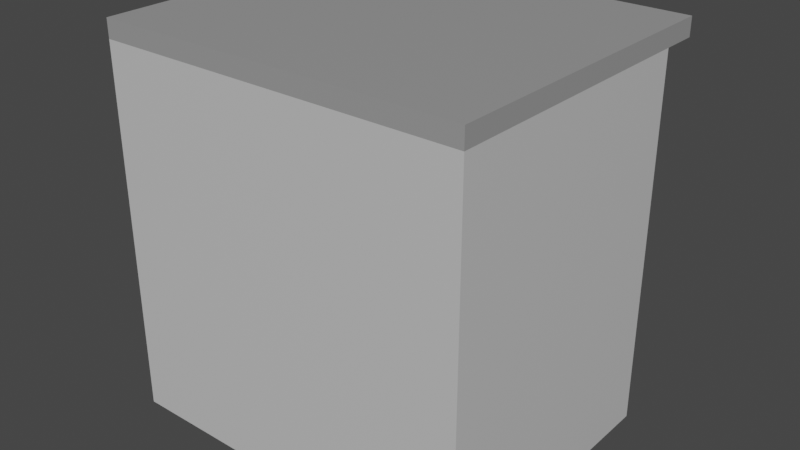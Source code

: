# Source: kitchencounter.blend  (saved by Blender 2.92.15; exported with 4.5.12 LTS)
import bpy
from mathutils import Matrix  # noqa: F401  (used for matrix-valued properties, if any)

bpy.ops.wm.read_factory_settings(use_empty=True)
scene = bpy.context.scene
scene.name = 'Scene'

# ---- collections
col_collection = bpy.data.collections.new('Collection'); scene.collection.children.link(col_collection)

# ---- materials (node trees are filled in below, after node groups)
mat_counterbody = bpy.data.materials.new('counterBody')
mat_counterbody.alpha_threshold = 0.0
mat_counterbody.use_transparent_shadow = False
mat_counterbody.line_color = (0.0, 0.0, 0.0, 1.0)
mat_counterplate = bpy.data.materials.new('counterPlate')
mat_counterplate.use_transparent_shadow = False
mat_counterdrawers = bpy.data.materials.new('counterDrawers')
mat_counterdrawers.use_transparent_shadow = False

# ---- material node trees
mat_counterbody.use_nodes = True; mat_counterbody.node_tree.nodes.clear()
_N = mat_counterbody.node_tree.nodes; _L = mat_counterbody.node_tree.links
n0 = _N.new('ShaderNodeOutputMaterial'); n0.name = 'Material Output'; n0.location = (300, 300)
n1 = _N.new('ShaderNodeBsdfPrincipled'); n1.name = 'Principled BSDF'; n1.location = (10, 300)
n1.distribution = 'GGX'
n1.subsurface_method = 'BURLEY'
n1.inputs[0].default_value = (0.5972, 0.5972, 0.5972, 1.0)
n1.inputs[2].default_value = 0.4
n1.inputs[3].default_value = 1.45
n1.inputs[27].default_value = (0.0, 0.0, 0.0, 1.0)
n1.inputs[28].default_value = 1.0
_L.new(n1.outputs[0], n0.inputs[0])
n0.is_active_output = True
mat_counterplate.use_nodes = True; mat_counterplate.node_tree.nodes.clear()
_N = mat_counterplate.node_tree.nodes; _L = mat_counterplate.node_tree.links
n0 = _N.new('ShaderNodeBsdfPrincipled'); n0.name = 'Principled BSDF'; n0.location = (10, 300)
n0.distribution = 'GGX'
n0.subsurface_method = 'BURLEY'
n0.inputs[0].default_value = (0.3236, 0.3236, 0.3236, 1.0)
n0.inputs[3].default_value = 1.45
n0.inputs[27].default_value = (0.0, 0.0, 0.0, 1.0)
n0.inputs[28].default_value = 1.0
n1 = _N.new('ShaderNodeOutputMaterial'); n1.name = 'Material Output'; n1.location = (300, 300)
_L.new(n0.outputs[0], n1.inputs[0])
n1.is_active_output = True
mat_counterdrawers.use_nodes = True; mat_counterdrawers.node_tree.nodes.clear()
_N = mat_counterdrawers.node_tree.nodes; _L = mat_counterdrawers.node_tree.links
n0 = _N.new('ShaderNodeBsdfPrincipled'); n0.name = 'Principled BSDF'; n0.location = (10, 300)
n0.distribution = 'GGX'
n0.subsurface_method = 'BURLEY'
n0.inputs[0].default_value = (0.4342, 0.4342, 0.4342, 1.0)
n0.inputs[3].default_value = 1.45
n0.inputs[27].default_value = (0.0, 0.0, 0.0, 1.0)
n0.inputs[28].default_value = 1.0
n1 = _N.new('ShaderNodeOutputMaterial'); n1.name = 'Material Output'; n1.location = (300, 300)
_L.new(n0.outputs[0], n1.inputs[0])
n1.is_active_output = True

# ---- world
world_world = bpy.data.worlds.new('World'); scene.world = world_world
world_world.use_nodes = True; world_world.node_tree.nodes.clear()
_N = world_world.node_tree.nodes; _L = world_world.node_tree.links
n0 = _N.new('ShaderNodeOutputWorld'); n0.name = 'World Output'; n0.location = (300, 300)
n1 = _N.new('ShaderNodeBackground'); n1.name = 'Background'; n1.location = (10, 300)
n1.inputs[0].default_value = (0.05088, 0.05088, 0.05088, 1.0)
_L.new(n1.outputs[0], n0.inputs[0])
n0.is_active_output = True
world_world.color = (0.05088, 0.05088, 0.05088)
world_world.use_sun_shadow = False
world_world.sun_shadow_jitter_overblur = 0.0

# ---- meshes
me_cube = bpy.data.meshes.new('Cube')
me_cube.from_pydata([(0.5, 0.3266, 0.4762), (0.5, 0.3266, -0.5238), (0.5, -0.4234, 0.4762), (0.5, -0.4234, -0.5238), (-0.5, 0.3266, 0.4762), (-0.5, 0.3266, -0.5238), (-0.5, -0.4234, 0.4762), (-0.5, -0.4234, -0.5238), (-0.5, -0.4234, 0.4762), (-0.5, -0.4234, 0.5262), (-0.5, 0.4266, 0.4762), (-0.5, 0.4266, 0.5262), (0.5, -0.4234, 0.4762), (0.5, -0.4234, 0.5262), (0.5, 0.4266, 0.4762), (0.5, 0.4266, 0.5262), (-0.4, 0.1516, -0.4988), (-0.4, 0.1516, -0.1988), (-0.4, 0.3516, -0.4988), (-0.4, 0.3516, -0.1988), (0.4, 0.1516, -0.4988), (0.4, 0.1516, -0.1988), (0.4, 0.3516, -0.4988), (0.4, 0.3516, -0.1988), (-0.4, 0.1516, 0.1512), (-0.4, 0.1516, 0.4512), (-0.4, 0.3516, 0.1512), (-0.4, 0.3516, 0.4512), (0.4, 0.1516, 0.1512), (0.4, 0.1516, 0.4512), (0.4, 0.3516, 0.1512), (0.4, 0.3516, 0.4512), (-0.4, 0.1516, -0.1738), (-0.4, 0.1516, 0.1262), (-0.4, 0.3516, -0.1738), (-0.4, 0.3516, 0.1262), (0.4, 0.1516, -0.1738), (0.4, 0.1516, 0.1262), (0.4, 0.3516, -0.1738), (0.4, 0.3516, 0.1262)], [], [(0, 4, 6, 2), (3, 2, 6, 7), (7, 6, 4, 5), (5, 1, 3, 7), (1, 0, 2, 3), (5, 4, 0, 1), (8, 9, 11, 10), (10, 11, 15, 14), (14, 15, 13, 12), (12, 13, 9, 8), (10, 14, 12, 8), (15, 11, 9, 13), (16, 17, 19, 18), (18, 19, 23, 22), (22, 23, 21, 20), (20, 21, 17, 16), (18, 22, 20, 16), (23, 19, 17, 21), (24, 25, 27, 26), (26, 27, 31, 30), (30, 31, 29, 28), (28, 29, 25, 24), (26, 30, 28, 24), (31, 27, 25, 29), (32, 33, 35, 34), (34, 35, 39, 38), (38, 39, 37, 36), (36, 37, 33, 32), (34, 38, 36, 32), (39, 35, 33, 37)])
me_cube.polygons.foreach_set('material_index', [0, 0, 0, 0, 0, 0, 1, 1, 1, 1, 1, 1, 2, 2, 2, 2, 2, 2, 2, 2, 2, 2, 2, 2, 2, 2, 2, 2, 2, 2])
_uv = me_cube.uv_layers.new(name='UVMap')
_uv.uv.foreach_set('vector', [0.625, 0.5, 0.875, 0.5, 0.875, 0.75, 0.625, 0.75, 0.375, 0.75, 0.625, 0.75, 0.625, 1.0, 0.375, 1.0, 0.375, 0.0, 0.625, 0.0, 0.625, 0.25, 0.375, 0.25, 0.125, 0.5, 0.375, 0.5, 0.375, 0.75, 0.125, 0.75, 0.375, 0.5, 0.625, 0.5, 0.625, 0.75, 0.375, 0.75, 0.375, 0.25, 0.625, 0.25, 0.625, 0.5, 0.375, 0.5, 0.375, 0.0, 0.625, 0.0, 0.625, 0.25, 0.375, 0.25, 0.375, 0.25, 0.625, 0.25, 0.625, 0.5, 0.375, 0.5, 0.375, 0.5, 0.625, 0.5, 0.625, 0.75, 0.375, 0.75, 0.375, 0.75, 0.625, 0.75, 0.625, 1.0, 0.375, 1.0, 0.125, 0.5, 0.375, 0.5, 0.375, 0.75, 0.125, 0.75, 0.625, 0.5, 0.875, 0.5, 0.875, 0.75, 0.625, 0.75, 0.375, 0.0, 0.625, 0.0, 0.625, 0.25, 0.375, 0.25, 0.375, 0.25, 0.625, 0.25, 0.625, 0.5, 0.375, 0.5, 0.375, 0.5, 0.625, 0.5, 0.625, 0.75, 0.375, 0.75, 0.375, 0.75, 0.625, 0.75, 0.625, 1.0, 0.375, 1.0, 0.125, 0.5, 0.375, 0.5, 0.375, 0.75, 0.125, 0.75, 0.625, 0.5, 0.875, 0.5, 0.875, 0.75, 0.625, 0.75, 0.375, 0.0, 0.625, 0.0, 0.625, 0.25, 0.375, 0.25, 0.375, 0.25, 0.625, 0.25, 0.625, 0.5, 0.375, 0.5, 0.375, 0.5, 0.625, 0.5, 0.625, 0.75, 0.375, 0.75, 0.375, 0.75, 0.625, 0.75, 0.625, 1.0, 0.375, 1.0, 0.125, 0.5, 0.375, 0.5, 0.375, 0.75, 0.125, 0.75, 0.625, 0.5, 0.875, 0.5, 0.875, 0.75, 0.625, 0.75, 0.375, 0.0, 0.625, 0.0, 0.625, 0.25, 0.375, 0.25, 0.375, 0.25, 0.625, 0.25, 0.625, 0.5, 0.375, 0.5, 0.375, 0.5, 0.625, 0.5, 0.625, 0.75, 0.375, 0.75, 0.375, 0.75, 0.625, 0.75, 0.625, 1.0, 0.375, 1.0, 0.125, 0.5, 0.375, 0.5, 0.375, 0.75, 0.125, 0.75, 0.625, 0.5, 0.875, 0.5, 0.875, 0.75, 0.625, 0.75])
me_cube.materials.append(mat_counterbody)
me_cube.materials.append(mat_counterplate)
me_cube.materials.append(mat_counterdrawers)
me_cube.use_remesh_preserve_volume = False
me_cube.use_remesh_preserve_attributes = False
me_cube.use_mirror_vertex_groups = False
me_cube.update()

# ---- objects
ob_body = bpy.data.objects.new('Body', me_cube)

# ---- transforms, parenting, visibility, modifiers, constraints
ob_body.location = (-2.817e-09, 0.0484, 0.5238)
ob_body.lock_rotations_4d = False
ob_body.empty_display_type = 'ARROWS'
ob_body.lineart.crease_threshold = 0.0

# ---- collection membership
col_collection.objects.link(ob_body)

# ---- scene / render settings (as saved in the file)
scene.frame_start = 1; scene.frame_end = 250; scene.frame_set(1)
scene.render.engine = 'BLENDER_EEVEE_NEXT'
scene.cycles.use_denoising = False
scene.cycles.samples = 128
scene.cycles.sampling_pattern = 'TABULATED_SOBOL'
scene.cycles.use_adaptive_sampling = False
scene.cycles.use_light_tree = False
scene.view_settings.view_transform = 'Filmic'
bpy.context.view_layer.update()

# ---- added for rendering (the .blend has no active camera and no usable light): camera, sun
cam_auto = bpy.data.cameras.new('AutoCamera')
cam_auto.lens = 50.0
cam_auto.sensor_width = 36.0
cam_auto.clip_end = 1000.0
ob_auto_camera = bpy.data.objects.new('AutoCamera', cam_auto)
scene.collection.objects.link(ob_auto_camera)
ob_auto_camera.location = (1.55509, -1.81611, 1.76907)
ob_auto_camera.rotation_euler = (1.09748, -7.21219e-08, 0.694738)
scene.camera = ob_auto_camera
light_auto_sun = bpy.data.lights.new('AutoSun', 'SUN')
light_auto_sun.energy = 3.0
light_auto_sun.angle = 0.0523599
ob_auto_sun = bpy.data.objects.new('AutoSun', light_auto_sun)
scene.collection.objects.link(ob_auto_sun)
ob_auto_sun.rotation_euler = (0.872665, 0.174533, 0.523599)
bpy.context.view_layer.update()

